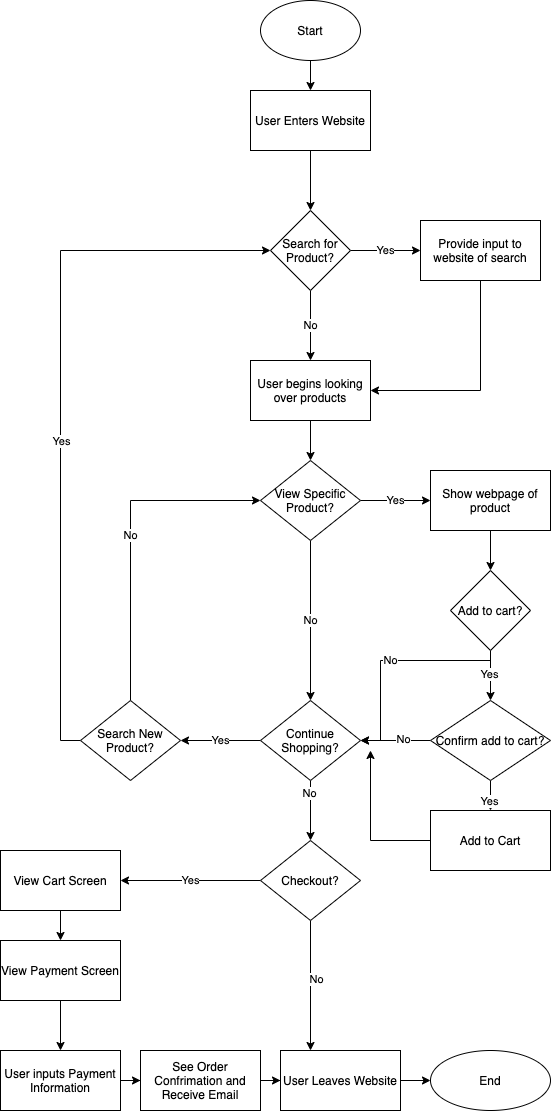

The diagram above was exported from draw.io. Its source (the exported page's mxGraphModel, read from the mxfile embedded in the PNG):
<mxGraphModel dx="1757" dy="410" grid="1" gridSize="10" guides="1" tooltips="1" connect="1" arrows="1" fold="1" page="1" pageScale="1" pageWidth="850" pageHeight="1100" math="0" shadow="0">
  <root>
    <mxCell id="0" />
    <mxCell id="1" parent="0" />
    <mxCell id="5" style="edgeStyle=orthogonalEdgeStyle;rounded=0;orthogonalLoop=1;jettySize=auto;html=1;exitX=0.5;exitY=1;exitDx=0;exitDy=0;" edge="1" parent="1" source="2" target="4">
      <mxGeometry relative="1" as="geometry" />
    </mxCell>
    <mxCell id="2" value="Start" style="ellipse;whiteSpace=wrap;html=1;" vertex="1" parent="1">
      <mxGeometry x="100" y="30" width="100" height="60" as="geometry" />
    </mxCell>
    <mxCell id="7" style="edgeStyle=orthogonalEdgeStyle;rounded=0;orthogonalLoop=1;jettySize=auto;html=1;exitX=0.5;exitY=1;exitDx=0;exitDy=0;entryX=0.5;entryY=0;entryDx=0;entryDy=0;" edge="1" parent="1" source="4" target="6">
      <mxGeometry relative="1" as="geometry" />
    </mxCell>
    <mxCell id="4" value="User Enters Website" style="whiteSpace=wrap;html=1;" vertex="1" parent="1">
      <mxGeometry x="90" y="120" width="120" height="60" as="geometry" />
    </mxCell>
    <mxCell id="9" value="No" style="edgeStyle=orthogonalEdgeStyle;rounded=0;orthogonalLoop=1;jettySize=auto;html=1;" edge="1" parent="1" source="6" target="8">
      <mxGeometry relative="1" as="geometry" />
    </mxCell>
    <mxCell id="11" value="Yes" style="edgeStyle=orthogonalEdgeStyle;rounded=0;orthogonalLoop=1;jettySize=auto;html=1;" edge="1" parent="1" source="6" target="10">
      <mxGeometry relative="1" as="geometry" />
    </mxCell>
    <mxCell id="6" value="Search for Product?" style="rhombus;whiteSpace=wrap;html=1;" vertex="1" parent="1">
      <mxGeometry x="110" y="240" width="80" height="80" as="geometry" />
    </mxCell>
    <mxCell id="18" value="" style="edgeStyle=orthogonalEdgeStyle;rounded=0;orthogonalLoop=1;jettySize=auto;html=1;" edge="1" parent="1" source="8">
      <mxGeometry relative="1" as="geometry">
        <mxPoint x="150" y="490" as="targetPoint" />
      </mxGeometry>
    </mxCell>
    <mxCell id="8" value="User begins looking over products" style="whiteSpace=wrap;html=1;" vertex="1" parent="1">
      <mxGeometry x="90" y="390" width="120" height="60" as="geometry" />
    </mxCell>
    <mxCell id="22" style="edgeStyle=orthogonalEdgeStyle;rounded=0;orthogonalLoop=1;jettySize=auto;html=1;exitX=0.5;exitY=1;exitDx=0;exitDy=0;entryX=1;entryY=0.5;entryDx=0;entryDy=0;" edge="1" parent="1" source="10" target="8">
      <mxGeometry relative="1" as="geometry" />
    </mxCell>
    <mxCell id="10" value="Provide input to website of search&lt;br&gt;" style="whiteSpace=wrap;html=1;" vertex="1" parent="1">
      <mxGeometry x="260" y="250" width="120" height="60" as="geometry" />
    </mxCell>
    <mxCell id="32" value="Yes" style="edgeStyle=orthogonalEdgeStyle;rounded=0;orthogonalLoop=1;jettySize=auto;html=1;" edge="1" parent="1" source="27" target="31">
      <mxGeometry relative="1" as="geometry" />
    </mxCell>
    <mxCell id="44" value="No" style="edgeStyle=orthogonalEdgeStyle;rounded=0;orthogonalLoop=1;jettySize=auto;html=1;" edge="1" parent="1" source="27" target="43">
      <mxGeometry relative="1" as="geometry" />
    </mxCell>
    <mxCell id="27" value="View Specific Product?" style="rhombus;whiteSpace=wrap;html=1;" vertex="1" parent="1">
      <mxGeometry x="100" y="490" width="100" height="80" as="geometry" />
    </mxCell>
    <mxCell id="36" value="" style="edgeStyle=orthogonalEdgeStyle;rounded=0;orthogonalLoop=1;jettySize=auto;html=1;" edge="1" parent="1" source="31" target="35">
      <mxGeometry relative="1" as="geometry" />
    </mxCell>
    <mxCell id="31" value="Show webpage of product" style="whiteSpace=wrap;html=1;" vertex="1" parent="1">
      <mxGeometry x="270" y="500" width="120" height="60" as="geometry" />
    </mxCell>
    <mxCell id="38" value="" style="edgeStyle=orthogonalEdgeStyle;rounded=0;orthogonalLoop=1;jettySize=auto;html=1;" edge="1" parent="1" source="35" target="37">
      <mxGeometry relative="1" as="geometry" />
    </mxCell>
    <mxCell id="41" value="Yes" style="edgeLabel;html=1;align=center;verticalAlign=middle;resizable=0;points=[];" vertex="1" connectable="0" parent="38">
      <mxGeometry x="-0.1" y="-2" relative="1" as="geometry">
        <mxPoint as="offset" />
      </mxGeometry>
    </mxCell>
    <mxCell id="45" value="No" style="edgeStyle=orthogonalEdgeStyle;rounded=0;orthogonalLoop=1;jettySize=auto;html=1;" edge="1" parent="1" source="35" target="43">
      <mxGeometry relative="1" as="geometry">
        <Array as="points">
          <mxPoint x="330" y="690" />
          <mxPoint x="220" y="690" />
          <mxPoint x="220" y="770" />
        </Array>
      </mxGeometry>
    </mxCell>
    <mxCell id="35" value="Add to cart?" style="rhombus;whiteSpace=wrap;html=1;" vertex="1" parent="1">
      <mxGeometry x="290" y="600" width="80" height="80" as="geometry" />
    </mxCell>
    <mxCell id="40" value="" style="edgeStyle=orthogonalEdgeStyle;rounded=0;orthogonalLoop=1;jettySize=auto;html=1;" edge="1" parent="1" source="37" target="39">
      <mxGeometry relative="1" as="geometry" />
    </mxCell>
    <mxCell id="42" value="Yes" style="edgeLabel;html=1;align=center;verticalAlign=middle;resizable=0;points=[];" vertex="1" connectable="0" parent="40">
      <mxGeometry x="-0.2" y="2" relative="1" as="geometry">
        <mxPoint as="offset" />
      </mxGeometry>
    </mxCell>
    <mxCell id="46" style="edgeStyle=orthogonalEdgeStyle;rounded=0;orthogonalLoop=1;jettySize=auto;html=1;exitX=0;exitY=0.5;exitDx=0;exitDy=0;entryX=1;entryY=0.5;entryDx=0;entryDy=0;" edge="1" parent="1" source="37" target="43">
      <mxGeometry relative="1" as="geometry">
        <Array as="points">
          <mxPoint x="270" y="770" />
        </Array>
      </mxGeometry>
    </mxCell>
    <mxCell id="47" value="No" style="edgeLabel;html=1;align=center;verticalAlign=middle;resizable=0;points=[];" vertex="1" connectable="0" parent="46">
      <mxGeometry x="-0.2" y="-2" relative="1" as="geometry">
        <mxPoint as="offset" />
      </mxGeometry>
    </mxCell>
    <mxCell id="37" value="Confirm add to cart?" style="rhombus;whiteSpace=wrap;html=1;" vertex="1" parent="1">
      <mxGeometry x="270" y="730" width="120" height="80" as="geometry" />
    </mxCell>
    <mxCell id="63" style="edgeStyle=orthogonalEdgeStyle;rounded=0;orthogonalLoop=1;jettySize=auto;html=1;exitX=0;exitY=0.5;exitDx=0;exitDy=0;" edge="1" parent="1" source="39">
      <mxGeometry relative="1" as="geometry">
        <mxPoint x="210" y="780" as="targetPoint" />
      </mxGeometry>
    </mxCell>
    <mxCell id="39" value="Add to Cart" style="whiteSpace=wrap;html=1;" vertex="1" parent="1">
      <mxGeometry x="270" y="840" width="120" height="60" as="geometry" />
    </mxCell>
    <mxCell id="50" value="Yes" style="edgeStyle=orthogonalEdgeStyle;rounded=0;orthogonalLoop=1;jettySize=auto;html=1;" edge="1" parent="1" source="43" target="49">
      <mxGeometry relative="1" as="geometry" />
    </mxCell>
    <mxCell id="64" value="" style="edgeStyle=orthogonalEdgeStyle;rounded=0;orthogonalLoop=1;jettySize=auto;html=1;" edge="1" parent="1" source="43" target="55">
      <mxGeometry relative="1" as="geometry" />
    </mxCell>
    <mxCell id="65" value="No" style="edgeLabel;html=1;align=center;verticalAlign=middle;resizable=0;points=[];" vertex="1" connectable="0" parent="64">
      <mxGeometry x="-0.6067" y="-2" relative="1" as="geometry">
        <mxPoint as="offset" />
      </mxGeometry>
    </mxCell>
    <mxCell id="43" value="Continue Shopping?" style="rhombus;whiteSpace=wrap;html=1;" vertex="1" parent="1">
      <mxGeometry x="100" y="730" width="100" height="80" as="geometry" />
    </mxCell>
    <mxCell id="51" value="No" style="edgeStyle=orthogonalEdgeStyle;rounded=0;orthogonalLoop=1;jettySize=auto;html=1;exitX=0.5;exitY=0;exitDx=0;exitDy=0;entryX=0;entryY=0.5;entryDx=0;entryDy=0;" edge="1" parent="1" source="49" target="27">
      <mxGeometry relative="1" as="geometry" />
    </mxCell>
    <mxCell id="52" style="edgeStyle=orthogonalEdgeStyle;rounded=0;orthogonalLoop=1;jettySize=auto;html=1;exitX=0;exitY=0.5;exitDx=0;exitDy=0;entryX=0;entryY=0.5;entryDx=0;entryDy=0;" edge="1" parent="1" source="49" target="6">
      <mxGeometry relative="1" as="geometry">
        <mxPoint x="-70" y="499" as="targetPoint" />
      </mxGeometry>
    </mxCell>
    <mxCell id="53" value="Yes" style="edgeLabel;html=1;align=center;verticalAlign=middle;resizable=0;points=[];" vertex="1" connectable="0" parent="52">
      <mxGeometry x="-0.1107" relative="1" as="geometry">
        <mxPoint as="offset" />
      </mxGeometry>
    </mxCell>
    <mxCell id="49" value="Search New Product?" style="rhombus;whiteSpace=wrap;html=1;" vertex="1" parent="1">
      <mxGeometry x="-80" y="730" width="100" height="80" as="geometry" />
    </mxCell>
    <mxCell id="59" value="Yes" style="edgeStyle=orthogonalEdgeStyle;rounded=0;orthogonalLoop=1;jettySize=auto;html=1;" edge="1" parent="1" source="55" target="58">
      <mxGeometry relative="1" as="geometry" />
    </mxCell>
    <mxCell id="73" style="edgeStyle=orthogonalEdgeStyle;rounded=0;orthogonalLoop=1;jettySize=auto;html=1;exitX=0.5;exitY=1;exitDx=0;exitDy=0;entryX=0.25;entryY=0;entryDx=0;entryDy=0;" edge="1" parent="1" source="55" target="70">
      <mxGeometry relative="1" as="geometry" />
    </mxCell>
    <mxCell id="74" value="No" style="edgeLabel;html=1;align=center;verticalAlign=middle;resizable=0;points=[];" vertex="1" connectable="0" parent="73">
      <mxGeometry x="-0.1106" y="5" relative="1" as="geometry">
        <mxPoint as="offset" />
      </mxGeometry>
    </mxCell>
    <mxCell id="55" value="Checkout?" style="rhombus;whiteSpace=wrap;html=1;" vertex="1" parent="1">
      <mxGeometry x="100" y="870" width="100" height="80" as="geometry" />
    </mxCell>
    <mxCell id="61" value="" style="edgeStyle=orthogonalEdgeStyle;rounded=0;orthogonalLoop=1;jettySize=auto;html=1;" edge="1" parent="1" source="58" target="60">
      <mxGeometry relative="1" as="geometry" />
    </mxCell>
    <mxCell id="58" value="View Cart Screen" style="whiteSpace=wrap;html=1;" vertex="1" parent="1">
      <mxGeometry x="-160" y="880" width="120" height="60" as="geometry" />
    </mxCell>
    <mxCell id="67" value="" style="edgeStyle=orthogonalEdgeStyle;rounded=0;orthogonalLoop=1;jettySize=auto;html=1;" edge="1" parent="1" source="60" target="66">
      <mxGeometry relative="1" as="geometry" />
    </mxCell>
    <mxCell id="60" value="View Payment Screen" style="whiteSpace=wrap;html=1;" vertex="1" parent="1">
      <mxGeometry x="-160" y="970" width="120" height="60" as="geometry" />
    </mxCell>
    <mxCell id="69" value="" style="edgeStyle=orthogonalEdgeStyle;rounded=0;orthogonalLoop=1;jettySize=auto;html=1;" edge="1" parent="1" source="66" target="68">
      <mxGeometry relative="1" as="geometry" />
    </mxCell>
    <mxCell id="66" value="User inputs Payment Information" style="whiteSpace=wrap;html=1;" vertex="1" parent="1">
      <mxGeometry x="-160" y="1080" width="120" height="60" as="geometry" />
    </mxCell>
    <mxCell id="71" value="" style="edgeStyle=orthogonalEdgeStyle;rounded=0;orthogonalLoop=1;jettySize=auto;html=1;" edge="1" parent="1" source="68" target="70">
      <mxGeometry relative="1" as="geometry" />
    </mxCell>
    <mxCell id="68" value="See Order Confrimation and Receive Email" style="whiteSpace=wrap;html=1;" vertex="1" parent="1">
      <mxGeometry x="-20" y="1080" width="120" height="60" as="geometry" />
    </mxCell>
    <mxCell id="76" value="" style="edgeStyle=orthogonalEdgeStyle;rounded=0;orthogonalLoop=1;jettySize=auto;html=1;" edge="1" parent="1" source="70" target="75">
      <mxGeometry relative="1" as="geometry" />
    </mxCell>
    <mxCell id="70" value="User Leaves Website" style="whiteSpace=wrap;html=1;" vertex="1" parent="1">
      <mxGeometry x="120" y="1080" width="120" height="60" as="geometry" />
    </mxCell>
    <mxCell id="75" value="End" style="ellipse;whiteSpace=wrap;html=1;" vertex="1" parent="1">
      <mxGeometry x="270" y="1080" width="120" height="60" as="geometry" />
    </mxCell>
  </root>
</mxGraphModel>